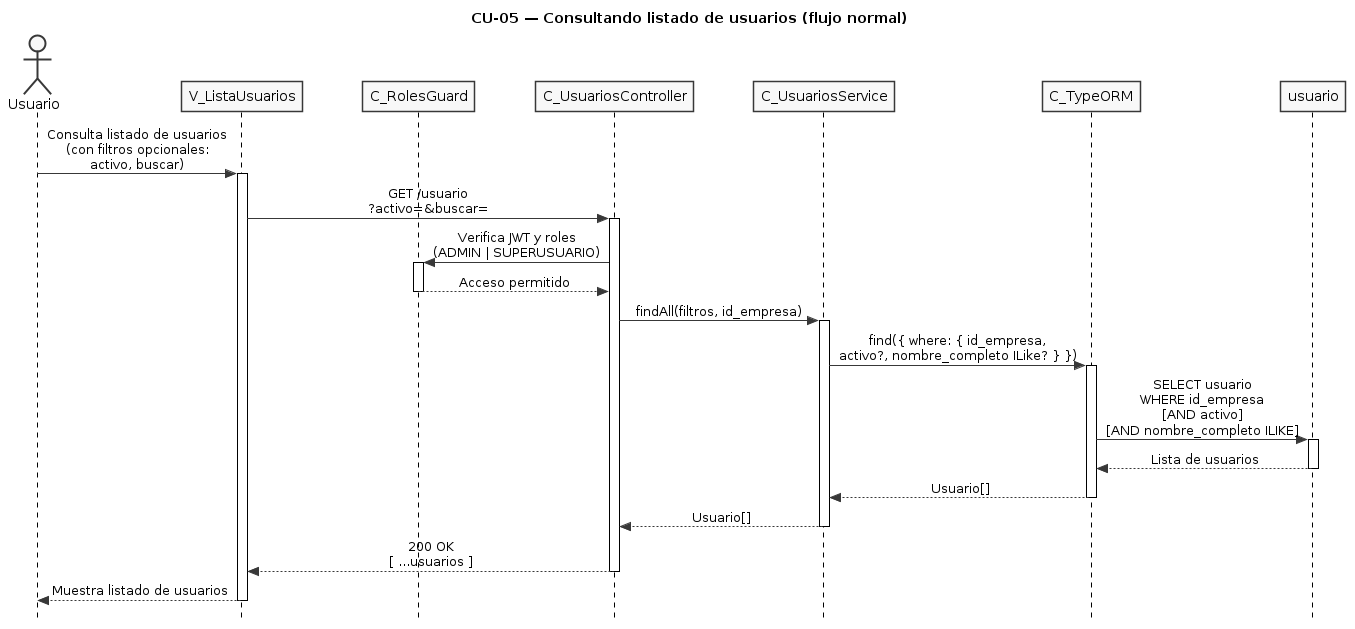

The diagram above was rendered by PlantUML. Its source (embedded in the PNG):
@startuml CU05-normal
title CU-05 — Consultando listado de usuarios (flujo normal)

skinparam style strictuml
skinparam monochrome true
skinparam shadowing false
skinparam sequenceMessageAlign center
skinparam ParticipantPadding 25
skinparam ActorPadding 20
skinparam sequence {
  MessageAlign center
  LifeLineBorderColor black
}
hide footbox

actor "Usuario" as user
participant "V_ListaUsuarios" as view
participant "C_RolesGuard" as guard
participant "C_UsuariosController" as ctrl
participant "C_UsuariosService" as svc
participant "C_TypeORM" as orm
participant "usuario" as ent

user -> view : Consulta listado de usuarios\n(con filtros opcionales:\nactivo, buscar)
activate view

view -> ctrl : GET /usuario\n?activo=&buscar=
activate ctrl

ctrl -> guard : Verifica JWT y roles\n(ADMIN | SUPERUSUARIO)
activate guard
guard --> ctrl : Acceso permitido
deactivate guard

ctrl -> svc : findAll(filtros, id_empresa)
activate svc

svc -> orm : find({ where: { id_empresa,\nactivo?, nombre_completo ILike? } })
activate orm

orm -> ent : SELECT usuario\nWHERE id_empresa\n[AND activo]\n[AND nombre_completo ILIKE]
activate ent
ent --> orm : Lista de usuarios
deactivate ent

orm --> svc : Usuario[]
deactivate orm

svc --> ctrl : Usuario[]
deactivate svc

ctrl --> view : 200 OK\n[ ...usuarios ]
deactivate ctrl

view --> user : Muestra listado de usuarios
deactivate view

@enduml